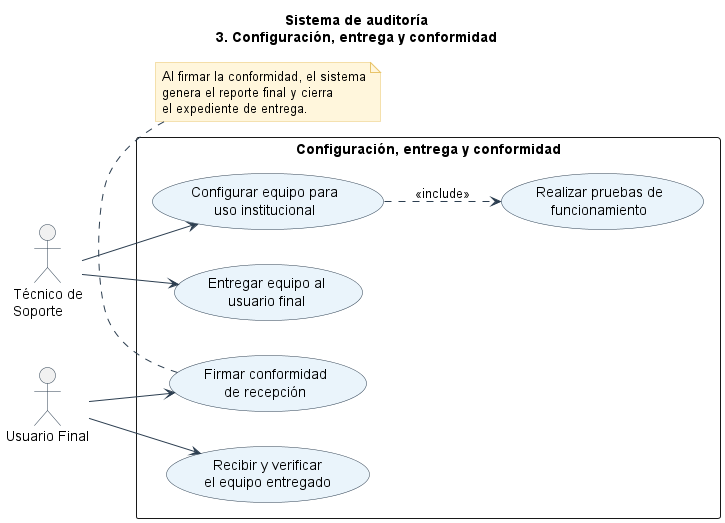

The diagram above was rendered by PlantUML. Its source (embedded in the PNG):
@startuml CasosDeUso_03_EntregaYConformidad

left to right direction
skinparam packageStyle rectangle
skinparam usecaseBackgroundColor #EAF4FB
skinparam usecaseBorderColor #2C3E50
skinparam actorBorderColor #2C3E50
skinparam ArrowColor #2C3E50
skinparam noteBackgroundColor #FFF6DC
skinparam noteBorderColor #E8C46A

title Sistema de auditoría\n3. Configuración, entrega y conformidad

actor "Técnico de\nSoporte" as TecSoporte
actor "Usuario Final" as UsuarioFinal

rectangle "Configuración, entrega y conformidad" {
  usecase "Configurar equipo para\nuso institucional" as UC_Configurar
  usecase "Realizar pruebas de\nfuncionamiento" as UC_Pruebas
  usecase "Entregar equipo al\nusuario final" as UC_Entregar

  usecase "Recibir y verificar\nel equipo entregado" as UC_RecibirVerificar
  usecase "Firmar conformidad\nde recepción" as UC_FirmarConformidad
}

TecSoporte --> UC_Configurar
TecSoporte --> UC_Entregar
UC_Configurar ..> UC_Pruebas : <<include>>

UsuarioFinal --> UC_RecibirVerificar
UsuarioFinal --> UC_FirmarConformidad

note bottom of UC_FirmarConformidad
  Al firmar la conformidad, el sistema
  genera el reporte final y cierra
  el expediente de entrega.
end note

@enduml